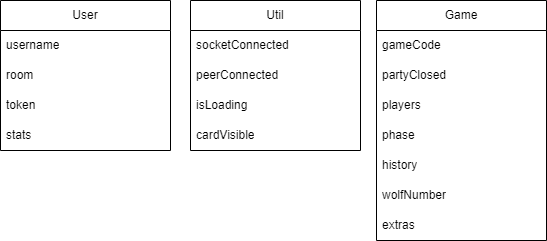

The diagram above was exported from draw.io. Its source (the exported page's mxGraphModel, read from the mxfile embedded in the PNG):
<mxGraphModel dx="3078" dy="157" grid="1" gridSize="10" guides="1" tooltips="1" connect="1" arrows="1" fold="1" page="1" pageScale="1" pageWidth="1169" pageHeight="827" math="0" shadow="0">
  <root>
    <mxCell id="0" />
    <mxCell id="1" parent="0" />
    <mxCell id="2" value="User" style="swimlane;fontStyle=0;childLayout=stackLayout;horizontal=1;startSize=30;horizontalStack=0;resizeParent=1;resizeParentMax=0;resizeLast=0;collapsible=1;marginBottom=0;whiteSpace=wrap;html=1;" vertex="1" parent="1">
      <mxGeometry x="-90" y="2040" width="170" height="150" as="geometry">
        <mxRectangle x="180" y="1560" width="70" height="30" as="alternateBounds" />
      </mxGeometry>
    </mxCell>
    <mxCell id="3" value="username" style="text;strokeColor=none;fillColor=none;align=left;verticalAlign=middle;spacingLeft=4;spacingRight=4;overflow=hidden;points=[[0,0.5],[1,0.5]];portConstraint=eastwest;rotatable=0;whiteSpace=wrap;html=1;" vertex="1" parent="2">
      <mxGeometry y="30" width="170" height="30" as="geometry" />
    </mxCell>
    <mxCell id="4" value="room" style="text;strokeColor=none;fillColor=none;align=left;verticalAlign=middle;spacingLeft=4;spacingRight=4;overflow=hidden;points=[[0,0.5],[1,0.5]];portConstraint=eastwest;rotatable=0;whiteSpace=wrap;html=1;" vertex="1" parent="2">
      <mxGeometry y="60" width="170" height="30" as="geometry" />
    </mxCell>
    <mxCell id="5" value="token" style="text;strokeColor=none;fillColor=none;align=left;verticalAlign=middle;spacingLeft=4;spacingRight=4;overflow=hidden;points=[[0,0.5],[1,0.5]];portConstraint=eastwest;rotatable=0;whiteSpace=wrap;html=1;" vertex="1" parent="2">
      <mxGeometry y="90" width="170" height="30" as="geometry" />
    </mxCell>
    <mxCell id="6" value="stats" style="text;strokeColor=none;fillColor=none;align=left;verticalAlign=middle;spacingLeft=4;spacingRight=4;overflow=hidden;points=[[0,0.5],[1,0.5]];portConstraint=eastwest;rotatable=0;whiteSpace=wrap;html=1;" vertex="1" parent="2">
      <mxGeometry y="120" width="170" height="30" as="geometry" />
    </mxCell>
    <mxCell id="7" value="Game" style="swimlane;fontStyle=0;childLayout=stackLayout;horizontal=1;startSize=30;horizontalStack=0;resizeParent=1;resizeParentMax=0;resizeLast=0;collapsible=1;marginBottom=0;whiteSpace=wrap;html=1;" vertex="1" parent="1">
      <mxGeometry x="286" y="2040" width="170" height="240" as="geometry">
        <mxRectangle x="180" y="1560" width="70" height="30" as="alternateBounds" />
      </mxGeometry>
    </mxCell>
    <mxCell id="8" value="gameCode" style="text;strokeColor=none;fillColor=none;align=left;verticalAlign=middle;spacingLeft=4;spacingRight=4;overflow=hidden;points=[[0,0.5],[1,0.5]];portConstraint=eastwest;rotatable=0;whiteSpace=wrap;html=1;" vertex="1" parent="7">
      <mxGeometry y="30" width="170" height="30" as="geometry" />
    </mxCell>
    <mxCell id="9" value="partyClosed" style="text;strokeColor=none;fillColor=none;align=left;verticalAlign=middle;spacingLeft=4;spacingRight=4;overflow=hidden;points=[[0,0.5],[1,0.5]];portConstraint=eastwest;rotatable=0;whiteSpace=wrap;html=1;" vertex="1" parent="7">
      <mxGeometry y="60" width="170" height="30" as="geometry" />
    </mxCell>
    <mxCell id="10" value="players" style="text;strokeColor=none;fillColor=none;align=left;verticalAlign=middle;spacingLeft=4;spacingRight=4;overflow=hidden;points=[[0,0.5],[1,0.5]];portConstraint=eastwest;rotatable=0;whiteSpace=wrap;html=1;" vertex="1" parent="7">
      <mxGeometry y="90" width="170" height="30" as="geometry" />
    </mxCell>
    <mxCell id="11" value="phase" style="text;strokeColor=none;fillColor=none;align=left;verticalAlign=middle;spacingLeft=4;spacingRight=4;overflow=hidden;points=[[0,0.5],[1,0.5]];portConstraint=eastwest;rotatable=0;whiteSpace=wrap;html=1;" vertex="1" parent="7">
      <mxGeometry y="120" width="170" height="30" as="geometry" />
    </mxCell>
    <mxCell id="12" value="history" style="text;strokeColor=none;fillColor=none;align=left;verticalAlign=middle;spacingLeft=4;spacingRight=4;overflow=hidden;points=[[0,0.5],[1,0.5]];portConstraint=eastwest;rotatable=0;whiteSpace=wrap;html=1;" vertex="1" parent="7">
      <mxGeometry y="150" width="170" height="30" as="geometry" />
    </mxCell>
    <mxCell id="13" value="wolfNumber" style="text;strokeColor=none;fillColor=none;align=left;verticalAlign=middle;spacingLeft=4;spacingRight=4;overflow=hidden;points=[[0,0.5],[1,0.5]];portConstraint=eastwest;rotatable=0;whiteSpace=wrap;html=1;" vertex="1" parent="7">
      <mxGeometry y="180" width="170" height="30" as="geometry" />
    </mxCell>
    <mxCell id="14" value="extras" style="text;strokeColor=none;fillColor=none;align=left;verticalAlign=middle;spacingLeft=4;spacingRight=4;overflow=hidden;points=[[0,0.5],[1,0.5]];portConstraint=eastwest;rotatable=0;whiteSpace=wrap;html=1;" vertex="1" parent="7">
      <mxGeometry y="210" width="170" height="30" as="geometry" />
    </mxCell>
    <mxCell id="15" value="Util" style="swimlane;fontStyle=0;childLayout=stackLayout;horizontal=1;startSize=30;horizontalStack=0;resizeParent=1;resizeParentMax=0;resizeLast=0;collapsible=1;marginBottom=0;whiteSpace=wrap;html=1;" vertex="1" parent="1">
      <mxGeometry x="100" y="2040" width="170" height="150" as="geometry">
        <mxRectangle x="180" y="1560" width="70" height="30" as="alternateBounds" />
      </mxGeometry>
    </mxCell>
    <mxCell id="16" value="socketConnected" style="text;strokeColor=none;fillColor=none;align=left;verticalAlign=middle;spacingLeft=4;spacingRight=4;overflow=hidden;points=[[0,0.5],[1,0.5]];portConstraint=eastwest;rotatable=0;whiteSpace=wrap;html=1;" vertex="1" parent="15">
      <mxGeometry y="30" width="170" height="30" as="geometry" />
    </mxCell>
    <mxCell id="17" value="peerConnected" style="text;strokeColor=none;fillColor=none;align=left;verticalAlign=middle;spacingLeft=4;spacingRight=4;overflow=hidden;points=[[0,0.5],[1,0.5]];portConstraint=eastwest;rotatable=0;whiteSpace=wrap;html=1;" vertex="1" parent="15">
      <mxGeometry y="60" width="170" height="30" as="geometry" />
    </mxCell>
    <mxCell id="18" value="isLoading" style="text;strokeColor=none;fillColor=none;align=left;verticalAlign=middle;spacingLeft=4;spacingRight=4;overflow=hidden;points=[[0,0.5],[1,0.5]];portConstraint=eastwest;rotatable=0;whiteSpace=wrap;html=1;" vertex="1" parent="15">
      <mxGeometry y="90" width="170" height="30" as="geometry" />
    </mxCell>
    <mxCell id="19" value="cardVisible" style="text;strokeColor=none;fillColor=none;align=left;verticalAlign=middle;spacingLeft=4;spacingRight=4;overflow=hidden;points=[[0,0.5],[1,0.5]];portConstraint=eastwest;rotatable=0;whiteSpace=wrap;html=1;" vertex="1" parent="15">
      <mxGeometry y="120" width="170" height="30" as="geometry" />
    </mxCell>
  </root>
</mxGraphModel>